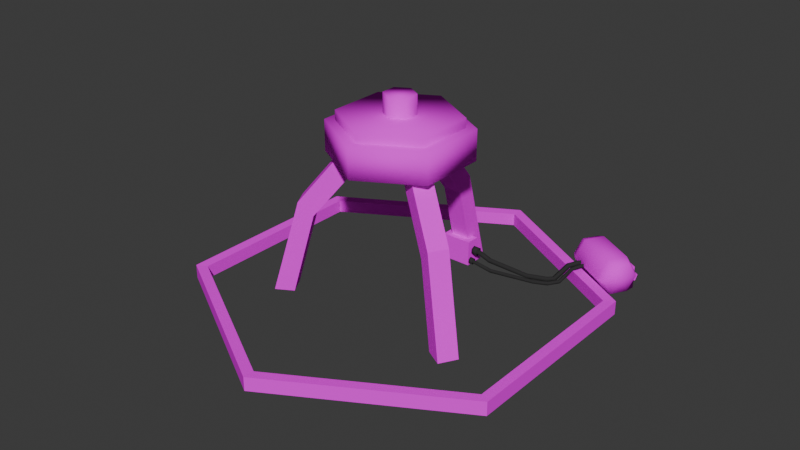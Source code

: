 # Source: DrillLess.blend  (saved by Blender 4.2.66; exported with 4.5.12 LTS)
import bpy
from mathutils import Matrix  # noqa: F401  (used for matrix-valued properties, if any)

bpy.ops.wm.read_factory_settings(use_empty=True)
scene = bpy.context.scene
scene.name = 'Scene'

# ---- collections
col_collection = bpy.data.collections.new('Collection'); scene.collection.children.link(col_collection)

# ---- images (referenced by path relative to the original .blend; pixels are not part of the script)
import os
ASSET_DIR = os.environ.get("B2B_ASSET_DIR", "")  # directory of the original .blend (textures are referenced by path, not embedded)
HERE = os.path.dirname(os.path.abspath(__file__))  # packed textures are extracted next to this script under _unpacked/

def load_image(name, relpath, width, height, colorspace="sRGB"):
    """Load a texture the original file referenced (path relative to the .blend, or extracted next to this script)."""
    p = next((c for c in (os.path.join(HERE, relpath), os.path.join(ASSET_DIR, relpath)) if relpath and os.path.exists(c)), "")
    if p:
        img = bpy.data.images.load(p, check_existing=True)
        img.name = name
    else:  # same state as the original file: an image datablock whose file is absent (Cycles renders it pink)
        img = bpy.data.images.new(name, width, height)
        img.source = "FILE"
        img.filepath = "//" + (relpath or name)
    img.colorspace_settings.name = colorspace
    return img
img_drillholdermat_png = load_image('DrillHolderMat.png', 'Textures/DrillHolderMat.png', 1024, 1024, 'sRGB')
img_ringmat_png = load_image('RingMat.png', 'Textures/RingMat.png', 1024, 1024, 'sRGB')
img_computermat_png = load_image('ComputerMat.png', 'Textures/ComputerMat.png', 1024, 1024, 'sRGB')
img_powerthingmat_png = load_image('PowerThingMat.png', 'Textures/PowerThingMat.png', 1024, 1024, 'sRGB')
img_oiltankmat_png = load_image('OilTankMat.png', 'Textures/OilTankMat.png', 1024, 1024, 'sRGB')
img_drilllegsmat_png = load_image('DrillLegsMat.png', 'Textures/DrillLegsMat.png', 1024, 1024, 'sRGB')
img_computerscreenmat_png = load_image('ComputerScreenMat.png', 'Textures/ComputerScreenMat.png', 1024, 1024, 'sRGB')

# ---- materials (node trees are filled in below, after node groups)
mat_drillholder = bpy.data.materials.new('DrillHolder')
mat_ring = bpy.data.materials.new('Ring')
mat_computer = bpy.data.materials.new('Computer')
mat_black = bpy.data.materials.new('Black')
mat_powerthing = bpy.data.materials.new('PowerThing')
mat_cylinder = bpy.data.materials.new('Cylinder')
mat_drilllegs = bpy.data.materials.new('DrillLegs')
mat_computer_001 = bpy.data.materials.new('Computer.001')

# ---- material node trees
mat_drillholder.use_nodes = True; mat_drillholder.node_tree.nodes.clear()
_N = mat_drillholder.node_tree.nodes; _L = mat_drillholder.node_tree.links
n0 = _N.new('ShaderNodeBsdfPrincipled'); n0.name = 'Principled BSDF'; n0.location = (200, 0)
n0.inputs[2].default_value = 1.0
n0.inputs[13].default_value = 0.0
n1 = _N.new('ShaderNodeOutputMaterial'); n1.name = 'Material Output'; n1.location = (470, 0)
n2 = _N.new('ShaderNodeTexImage'); n2.name = 'Image Texture'; n2.location = (-180, -50)
n2.image = img_drillholdermat_png
n2.interpolation = 'Closest'
_L.new(n0.outputs[0], n1.inputs[0])
_L.new(n2.outputs[0], n0.inputs[0])
n1.is_active_output = True
mat_ring.use_nodes = True; mat_ring.node_tree.nodes.clear()
_N = mat_ring.node_tree.nodes; _L = mat_ring.node_tree.links
n0 = _N.new('ShaderNodeBsdfPrincipled'); n0.name = 'Principled BSDF'; n0.location = (200, 0)
n0.inputs[2].default_value = 1.0
n0.inputs[13].default_value = 0.0
n1 = _N.new('ShaderNodeOutputMaterial'); n1.name = 'Material Output'; n1.location = (470, 0)
n2 = _N.new('ShaderNodeTexImage'); n2.name = 'Image Texture'; n2.location = (-172, -18)
n2.image = img_ringmat_png
n2.interpolation = 'Closest'
_L.new(n0.outputs[0], n1.inputs[0])
_L.new(n2.outputs[0], n0.inputs[0])
n1.is_active_output = True
mat_computer.use_nodes = True; mat_computer.node_tree.nodes.clear()
_N = mat_computer.node_tree.nodes; _L = mat_computer.node_tree.links
n0 = _N.new('ShaderNodeBsdfPrincipled'); n0.name = 'Principled BSDF'; n0.location = (200, 0)
n0.inputs[2].default_value = 1.0
n0.inputs[13].default_value = 0.0
n1 = _N.new('ShaderNodeOutputMaterial'); n1.name = 'Material Output'; n1.location = (470, 0)
n2 = _N.new('ShaderNodeTexImage'); n2.name = 'Image Texture'; n2.location = (-206, 11)
n2.image = img_computermat_png
n2.interpolation = 'Closest'
_L.new(n0.outputs[0], n1.inputs[0])
_L.new(n2.outputs[0], n0.inputs[0])
n1.is_active_output = True
mat_black.use_nodes = True; mat_black.node_tree.nodes.clear()
_N = mat_black.node_tree.nodes; _L = mat_black.node_tree.links
n0 = _N.new('ShaderNodeBsdfPrincipled'); n0.name = 'Principled BSDF'; n0.location = (10, 300)
n0.inputs[0].default_value = (0.03454, 0.03454, 0.03454, 1.0)
n0.inputs[2].default_value = 1.0
n0.inputs[13].default_value = 0.0
n1 = _N.new('ShaderNodeOutputMaterial'); n1.name = 'Material Output'; n1.location = (300, 300)
_L.new(n0.outputs[0], n1.inputs[0])
n1.is_active_output = True
mat_powerthing.use_nodes = True; mat_powerthing.node_tree.nodes.clear()
_N = mat_powerthing.node_tree.nodes; _L = mat_powerthing.node_tree.links
n0 = _N.new('ShaderNodeBsdfPrincipled'); n0.name = 'Principled BSDF'; n0.location = (200, 0)
n0.inputs[2].default_value = 1.0
n0.inputs[13].default_value = 0.0
n1 = _N.new('ShaderNodeOutputMaterial'); n1.name = 'Material Output'; n1.location = (470, 0)
n2 = _N.new('ShaderNodeTexImage'); n2.name = 'Image Texture'; n2.location = (-215, -63)
n2.image = img_powerthingmat_png
n2.interpolation = 'Closest'
_L.new(n0.outputs[0], n1.inputs[0])
_L.new(n2.outputs[0], n0.inputs[0])
n1.is_active_output = True
mat_cylinder.use_nodes = True; mat_cylinder.node_tree.nodes.clear()
_N = mat_cylinder.node_tree.nodes; _L = mat_cylinder.node_tree.links
n0 = _N.new('ShaderNodeBsdfPrincipled'); n0.name = 'Principled BSDF'; n0.location = (200, 0)
n0.inputs[2].default_value = 1.0
n0.inputs[13].default_value = 0.0
n1 = _N.new('ShaderNodeOutputMaterial'); n1.name = 'Material Output'; n1.location = (470, 0)
n2 = _N.new('ShaderNodeTexImage'); n2.name = 'Image Texture'; n2.location = (-204, -54)
n2.image = img_oiltankmat_png
n2.interpolation = 'Closest'
_L.new(n0.outputs[0], n1.inputs[0])
_L.new(n2.outputs[0], n0.inputs[0])
n1.is_active_output = True
mat_drilllegs.use_nodes = True; mat_drilllegs.node_tree.nodes.clear()
_N = mat_drilllegs.node_tree.nodes; _L = mat_drilllegs.node_tree.links
n0 = _N.new('ShaderNodeBsdfPrincipled'); n0.name = 'Principled BSDF'; n0.location = (200, 0)
n0.inputs[2].default_value = 1.0
n0.inputs[13].default_value = 0.0
n1 = _N.new('ShaderNodeOutputMaterial'); n1.name = 'Material Output'; n1.location = (470, 0)
n2 = _N.new('ShaderNodeTexImage'); n2.name = 'Image Texture'; n2.location = (-179, -34)
n2.image = img_drilllegsmat_png
n2.interpolation = 'Closest'
_L.new(n0.outputs[0], n1.inputs[0])
_L.new(n2.outputs[0], n0.inputs[0])
_L.new(n2.outputs[1], n0.inputs[4])
n1.is_active_output = True
mat_computer_001.use_nodes = True; mat_computer_001.node_tree.nodes.clear()
_N = mat_computer_001.node_tree.nodes; _L = mat_computer_001.node_tree.links
n0 = _N.new('ShaderNodeBsdfPrincipled'); n0.name = 'Principled BSDF'; n0.location = (200, 0)
n0.inputs[2].default_value = 1.0
n0.inputs[13].default_value = 0.0
n1 = _N.new('ShaderNodeOutputMaterial'); n1.name = 'Material Output'; n1.location = (470, 0)
n2 = _N.new('ShaderNodeTexImage'); n2.name = 'Image Texture'; n2.location = (-166, 16)
n2.image = img_computerscreenmat_png
n2.interpolation = 'Closest'
_L.new(n0.outputs[0], n1.inputs[0])
_L.new(n2.outputs[0], n0.inputs[0])
n1.is_active_output = True

# ---- world
world_world = bpy.data.worlds.new('World'); scene.world = world_world
world_world.use_nodes = True; world_world.node_tree.nodes.clear()
_N = world_world.node_tree.nodes; _L = world_world.node_tree.links
n0 = _N.new('ShaderNodeOutputWorld'); n0.name = 'World Output'; n0.location = (300, 300)
n1 = _N.new('ShaderNodeBackground'); n1.name = 'Background'; n1.location = (10, 300)
n1.inputs[0].default_value = (0.05088, 0.05088, 0.05088, 1.0)
_L.new(n1.outputs[0], n0.inputs[0])
n0.is_active_output = True
world_world.color = (0.05088, 0.05088, 0.05088)
world_world.sun_shadow_jitter_overblur = 0.0

# ---- meshes
me_cube_003 = bpy.data.meshes.new('Cube.003')
me_cube_003.from_pydata([(-6.047, -4.319, -5.775), (-6.047, -6.605, -3.648), (-6.047, 0.439, -0.6647), (-6.047, -1.846, 1.463), (1.173e-07, 2.818, 1.891), (1.587e-07, 0.5328, 4.019), (6.047, 0.439, -0.6647), (6.047, -1.846, 1.463), (6.047, -4.319, -5.775), (6.047, -6.605, -3.648), (1.173e-07, -6.699, -8.331), (1.587e-07, -8.984, -6.203), (-5.171, -6.178, -3.354), (-5.171, -6.968, -2.619), (-5.171, -2.109, 1.017), (-5.171, -2.899, 1.752), (1.256e-06, -0.07455, 3.202), (1.215e-06, -0.8642, 3.937), (5.171, -2.109, 1.017), (5.171, -2.899, 1.752), (5.171, -6.178, -3.354), (5.171, -6.968, -2.619), (-9.286e-07, -8.213, -5.539), (-9.7e-07, -9.002, -4.804), (-1.366, -5.392, -1.084), (-1.366, -6.923, 0.3417), (-1.366, -4.318, 0.0709), (-1.366, -5.848, 1.496), (6.725e-07, -3.78, 0.6481), (6.824e-07, -5.311, 2.073), (1.366, -4.318, 0.0709), (1.366, -5.848, 1.496), (1.366, -5.392, -1.084), (1.366, -6.923, 0.3417), (5.721e-08, -5.93, -1.661), (6.71e-08, -7.461, -0.2355)], [], [(0, 1, 3, 2), (2, 3, 5, 4), (4, 5, 7, 6), (6, 7, 9, 8), (1, 11, 9, 7), (8, 9, 11, 10), (10, 11, 1, 0), (0, 2, 4, 6), (3, 1, 7, 5), (10, 0, 6, 8), (12, 13, 15, 14), (14, 15, 17, 16), (16, 17, 19, 18), (18, 19, 21, 20), (13, 23, 21, 19), (20, 21, 23, 22), (22, 23, 13, 12), (15, 13, 19, 17), (24, 25, 27, 26), (26, 27, 29, 28), (28, 29, 31, 30), (30, 31, 33, 32), (25, 35, 33, 31), (32, 33, 35, 34), (34, 35, 25, 24), (27, 25, 31, 29)])
me_cube_003.polygons.foreach_set('use_smooth', [True] * 26)
_uv = me_cube_003.uv_layers.new(name='UVMap')
_uv.uv.foreach_set('vector', [0.4846, 0.9977, 0.3738, 0.9977, 0.3738, 0.8738, 0.4846, 0.8738, 0.4846, 0.8738, 0.3738, 0.8738, 0.3738, 0.6262, 0.4846, 0.6262, 0.4846, 0.6262, 0.3738, 0.6262, 0.3738, 0.5023, 0.4846, 0.5023, 0.4892, 0.5023, 0.6, 0.5023, 0.6, 0.6262, 0.4892, 0.6262, 0.2168, 0.4977, 0.002326, 0.3738, 0.002326, 0.1262, 0.2168, 0.002326, 0.4892, 0.6262, 0.6, 0.6262, 0.6, 0.8738, 0.4892, 0.8738, 0.4892, 0.8738, 0.6, 0.8738, 0.6, 0.9977, 0.4892, 0.9977, 0.436, 0.1262, 0.6505, 0.002325, 0.8649, 0.1262, 0.8649, 0.3738, 0.4313, 0.3738, 0.2168, 0.4977, 0.2168, 0.002326, 0.4313, 0.1262, 0.436, 0.3738, 0.436, 0.1262, 0.8649, 0.3738, 0.6505, 0.4977, 0.6429, 0.9259, 0.6046, 0.9259, 0.6046, 0.82, 0.6429, 0.82, 0.6429, 0.82, 0.6046, 0.82, 0.6046, 0.6082, 0.6429, 0.6082, 0.6429, 0.6082, 0.6046, 0.6082, 0.6046, 0.5023, 0.6429, 0.5023, 0.6475, 0.5023, 0.6858, 0.5023, 0.6858, 0.6082, 0.6475, 0.6082, 0.1857, 0.9259, 0.002326, 0.82, 0.002326, 0.6082, 0.1857, 0.5023, 0.6475, 0.6082, 0.6858, 0.6082, 0.6858, 0.82, 0.6475, 0.82, 0.6475, 0.82, 0.6858, 0.82, 0.6858, 0.9259, 0.6475, 0.9259, 0.3692, 0.82, 0.1857, 0.9259, 0.1857, 0.5023, 0.3692, 0.6082, 0.9438, 0.1142, 0.8696, 0.1142, 0.8696, 0.08624, 0.9438, 0.08624, 0.9438, 0.08624, 0.8696, 0.08624, 0.8696, 0.0303, 0.9438, 0.0303, 0.9438, 0.0303, 0.8696, 0.0303, 0.8696, 0.002326, 0.9438, 0.002326, 0.8696, 0.1189, 0.9438, 0.1189, 0.9438, 0.1468, 0.8696, 0.1468, 0.7389, 0.6142, 0.6905, 0.5862, 0.6905, 0.5303, 0.7389, 0.5023, 0.8696, 0.1468, 0.9438, 0.1468, 0.9438, 0.2028, 0.8696, 0.2028, 0.8696, 0.2028, 0.9438, 0.2028, 0.9438, 0.2308, 0.8696, 0.2308, 0.7874, 0.5862, 0.7389, 0.6142, 0.7389, 0.5023, 0.7874, 0.5303])
me_cube_003.materials.append(mat_drillholder)
me_cube_003.use_paint_bone_selection = False
me_cube_003.use_paint_mask = True
me_cube_003.update()
me_cylinder_002 = bpy.data.meshes.new('Cylinder.002')
me_cylinder_002.from_pydata([(9.934e-09, 1.0, -0.1769), (9.934e-09, 1.0, 0.1769), (0.866, 0.5, -0.1769), (0.866, 0.5, 0.1769), (0.866, -0.5, -0.1769), (0.866, -0.5, 0.1769), (9.934e-09, -1.0, -0.1769), (9.934e-09, -1.0, 0.1769), (-0.866, -0.5, -0.1769), (-0.866, -0.5, 0.1769), (-0.866, 0.5, -0.1769), (-0.866, 0.5, 0.1769), (9.477e-09, 1.061, -0.1877), (0.9188, 0.5305, -0.1877), (0.9188, 0.5305, 0.1877), (9.477e-09, 1.061, 0.1877), (0.9188, -0.5305, -0.1877), (0.9188, -0.5305, 0.1877), (9.477e-09, -1.061, -0.1877), (9.477e-09, -1.061, 0.1877), (-0.9188, -0.5305, -0.1877), (-0.9188, -0.5305, 0.1877), (-0.9188, 0.5305, -0.1877), (-0.9188, 0.5305, 0.1877)], [], [(0, 2, 3, 1), (2, 4, 5, 3), (4, 6, 7, 5), (6, 8, 9, 7), (8, 10, 11, 9), (10, 0, 1, 11), (12, 15, 14, 13), (13, 14, 17, 16), (16, 17, 19, 18), (18, 19, 21, 20), (20, 21, 23, 22), (22, 23, 15, 12), (7, 9, 21, 19), (1, 3, 14, 15), (5, 7, 19, 17), (3, 5, 17, 14), (0, 10, 22, 12), (10, 8, 20, 22), (8, 6, 18, 20), (11, 1, 15, 23), (2, 0, 12, 13), (6, 4, 16, 18), (9, 11, 23, 21), (4, 2, 13, 16)])
_uv = me_cylinder_002.uv_layers.new(name='UVMap')
_uv.uv.foreach_set('vector', [0.09059, 0.932, 0.09059, 0.05187, 0.402, 0.05187, 0.402, 0.932, 0.09059, 0.932, 0.09059, 0.05187, 0.402, 0.05187, 0.402, 0.932, 0.09059, 0.932, 0.09059, 0.05187, 0.402, 0.05187, 0.402, 0.932, 0.09059, 0.932, 0.09059, 0.05187, 0.402, 0.05187, 0.402, 0.932, 0.09059, 0.932, 0.09059, 0.05187, 0.402, 0.05187, 0.402, 0.932, 0.09059, 0.932, 0.09059, 0.05187, 0.402, 0.05187, 0.402, 0.932, 0.7798, 0.9588, 0.4494, 0.9588, 0.4494, 0.02505, 0.7798, 0.02505, 0.7798, 0.9588, 0.4494, 0.9588, 0.4494, 0.02505, 0.7798, 0.02505, 0.7798, 0.9588, 0.4494, 0.9588, 0.4494, 0.02505, 0.7798, 0.02505, 0.7798, 0.9588, 0.4494, 0.9588, 0.4494, 0.02505, 0.7798, 0.02505, 0.7798, 0.9588, 0.4494, 0.9588, 0.4494, 0.02505, 0.7798, 0.02505, 0.7798, 0.9588, 0.4494, 0.9588, 0.4494, 0.02505, 0.7798, 0.02505, 0.402, 0.932, 0.402, 0.05187, 0.4494, 0.02505, 0.4494, 0.9588, 0.402, 0.932, 0.402, 0.05187, 0.4494, 0.02505, 0.4494, 0.9588, 0.402, 0.932, 0.402, 0.05187, 0.4494, 0.02505, 0.4494, 0.9588, 0.402, 0.932, 0.402, 0.05187, 0.4494, 0.02505, 0.4494, 0.9588, 0.8272, 0.05187, 0.8272, 0.932, 0.7798, 0.9588, 0.7798, 0.02505, 0.8272, 0.05187, 0.8272, 0.932, 0.7798, 0.9588, 0.7798, 0.02505, 0.8272, 0.05187, 0.8272, 0.932, 0.7798, 0.9588, 0.7798, 0.02505, 0.402, 0.932, 0.402, 0.05187, 0.4494, 0.02505, 0.4494, 0.9588, 0.8272, 0.05187, 0.8272, 0.932, 0.7798, 0.9588, 0.7798, 0.02505, 0.8272, 0.05187, 0.8272, 0.932, 0.7798, 0.9588, 0.7798, 0.02505, 0.402, 0.932, 0.402, 0.05187, 0.4494, 0.02505, 0.4494, 0.9588, 0.8272, 0.05187, 0.8272, 0.932, 0.7798, 0.9588, 0.7798, 0.02505])
me_cylinder_002.materials.append(mat_ring)
me_cylinder_002.update()
me_cube_005 = bpy.data.meshes.new('Cube.005')
me_cube_005.from_pydata([(-1.0, -1.0, -1.0), (-1.0, -1.0, -0.1728), (-1.0, 0.2783, -1.0), (-1.0, 0.5546, -0.1728), (1.0, -1.0, -1.0), (1.0, -1.0, -0.1728), (1.0, 0.2783, -1.0), (1.0, 0.5546, -0.1728), (-1.0, 0.0, -1.0), (-0.8003, -0.109, 0.0269), (1.0, 0.0, -1.0), (0.8003, -0.109, 0.0269), (0.8003, -0.109, 0.8961), (1.0, -1.0, 1.096), (-1.0, -1.0, 1.096), (-0.8003, -0.109, 0.8961), (-1.0, 0.0, -0.1728), (1.0, 0.0, -0.1728), (-1.0, 0.0, 1.096), (1.0, 0.0, 1.096)], [], [(8, 16, 3, 2), (2, 3, 7, 6), (10, 17, 5, 4), (4, 5, 1, 0), (8, 10, 4, 0), (7, 3, 16, 17), (2, 6, 10, 8), (6, 7, 17, 10), (0, 1, 16, 8), (19, 18, 14, 13), (5, 17, 19, 13), (16, 1, 14, 18), (1, 5, 13, 14), (9, 11, 17, 16), (12, 15, 18, 19), (15, 9, 16, 18), (11, 12, 19, 17)])
_uv = me_cube_005.uv_layers.new(name='UVMap')
_uv.uv.foreach_set('vector', [0.5523, 0.3633, 0.5523, 0.228, 0.643, 0.228, 0.5978, 0.3633, 0.9394, 0.7315, 0.7973, 0.7315, 0.7973, 0.4044, 0.9394, 0.4044, 0.1113, 0.7472, 0.1113, 0.6119, 0.2748, 0.6119, 0.2748, 0.7472, 0.02055, 0.3633, 0.02055, 0.228, 0.3476, 0.228, 0.3476, 0.3633, 0.4794, 0.4044, 0.4794, 0.7315, 0.3159, 0.7315, 0.3159, 0.4044, 0.9794, 0.02055, 0.9794, 0.3476, 0.8887, 0.3476, 0.8887, 0.02055, 0.525, 0.4044, 0.525, 0.7315, 0.4794, 0.7315, 0.4794, 0.4044, 0.06575, 0.7472, 0.02055, 0.6119, 0.1113, 0.6119, 0.1113, 0.7472, 0.3887, 0.3633, 0.3887, 0.228, 0.5523, 0.228, 0.5523, 0.3633, 0.8476, 0.02055, 0.8476, 0.3476, 0.6841, 0.3476, 0.6841, 0.02055, 0.2748, 0.6119, 0.1113, 0.6119, 0.1113, 0.4044, 0.2748, 0.4044, 0.5523, 0.228, 0.3887, 0.228, 0.3887, 0.02055, 0.5523, 0.02055, 0.3476, 0.228, 0.02055, 0.228, 0.02055, 0.02055, 0.3476, 0.02055, 0.7334, 0.6988, 0.7334, 0.4371, 0.7562, 0.4044, 0.7562, 0.7315, 0.6031, 0.4371, 0.6031, 0.6988, 0.5661, 0.7315, 0.5661, 0.4044, 0.6031, 0.6988, 0.7334, 0.6988, 0.7562, 0.7315, 0.5661, 0.7315, 0.7334, 0.4371, 0.6031, 0.4371, 0.5661, 0.4044, 0.7562, 0.4044])
me_cube_005.materials.append(mat_computer)
me_cube_005.update()
me_cylinder_005 = bpy.data.meshes.new('Cylinder.005')
me_cylinder_005.from_pydata([(0.0, 1.0, -1.0), (0.0, 1.0, 1.0), (0.866, 0.5, -1.0), (0.866, 0.5, 1.0), (0.866, -0.5, -1.0), (0.866, -0.5, 1.0), (0.0, -1.0, -1.0), (0.0, -1.0, 1.0), (-0.866, -0.5, -1.0), (-0.866, -0.5, 1.0), (-0.866, 0.5, -1.0), (-0.866, 0.5, 1.0), (-0.2337, 1.973, -4.966), (0.5784, 1.47, -5.262), (0.4795, 0.5962, -5.739), (-0.4315, 0.2255, -5.92), (-1.244, 0.7283, -5.623), (-1.145, 1.602, -5.147), (-1.3, 8.393, -10.77), (-0.4884, 7.826, -10.91), (-0.5877, 6.854, -11.12), (-1.499, 6.45, -11.2), (-2.311, 7.018, -11.07), (-2.212, 7.989, -10.85), (-1.374, 8.393, -16.89), (-0.5585, 7.814, -16.88), (-0.6516, 6.82, -16.83), (-1.56, 6.404, -16.79), (-2.376, 6.983, -16.8), (-2.282, 7.978, -16.85), (-5.038, 8.415, -22.6), (-4.332, 7.836, -23.01), (-4.387, 6.842, -22.92), (-5.148, 6.426, -22.42), (-5.854, 7.005, -22.02), (-5.799, 7.999, -22.11), (-21.25, 8.384, -37.91), (-20.83, 7.805, -38.61), (-20.83, 6.81, -38.5), (-21.26, 6.395, -37.7), (-21.68, 6.974, -37.0), (-21.67, 7.968, -37.11), (-30.78, 7.278, -43.01), (-30.36, 6.699, -43.71), (-30.36, 5.704, -43.6), (-30.79, 5.289, -42.8), (-31.21, 5.868, -42.1), (-31.21, 6.862, -42.21), (-30.78, 8.021, -43.09), (-30.04, 7.01, -44.31), (-30.05, 5.271, -44.12), (-30.79, 4.545, -42.72), (-31.53, 5.557, -41.5), (-31.52, 7.295, -41.68), (-32.58, 7.924, -44.09), (-31.84, 6.912, -45.31), (-31.85, 5.174, -45.13), (-32.59, 4.448, -43.72), (-33.33, 5.459, -42.5), (-33.32, 7.198, -42.69)], [], [(0, 1, 3, 2), (2, 3, 5, 4), (4, 5, 7, 6), (6, 7, 9, 8), (8, 9, 11, 10), (10, 11, 1, 0), (8, 10, 17, 16), (2, 4, 14, 13), (17, 12, 18, 23), (12, 13, 19, 18), (0, 2, 13, 12), (4, 6, 15, 14), (10, 0, 12, 17), (6, 8, 16, 15), (20, 21, 27, 26), (22, 23, 29, 28), (15, 16, 22, 21), (13, 14, 20, 19), (16, 17, 23, 22), (14, 15, 21, 20), (27, 28, 34, 33), (29, 24, 30, 35), (18, 19, 25, 24), (23, 18, 24, 29), (21, 22, 28, 27), (19, 20, 26, 25), (32, 33, 39, 38), (34, 35, 41, 40), (25, 26, 32, 31), (28, 29, 35, 34), (26, 27, 33, 32), (24, 25, 31, 30), (39, 40, 46, 45), (41, 36, 42, 47), (30, 31, 37, 36), (35, 30, 36, 41), (33, 34, 40, 39), (31, 32, 38, 37), (44, 45, 51, 50), (46, 47, 53, 52), (37, 38, 44, 43), (40, 41, 47, 46), (38, 39, 45, 44), (36, 37, 43, 42), (51, 52, 58, 57), (53, 48, 54, 59), (42, 43, 49, 48), (47, 42, 48, 53), (45, 46, 52, 51), (43, 44, 50, 49), (54, 55, 56, 57), (59, 54, 57, 58), (49, 50, 56, 55), (52, 53, 59, 58), (50, 51, 57, 56), (48, 49, 55, 54)])
me_cylinder_005.polygons.foreach_set('use_smooth', [True] * 56)
_uv = me_cylinder_005.uv_layers.new(name='UVMap')
_uv.uv.foreach_set('vector', [1.0, 0.5, 1.0, 1.0, 0.8333, 1.0, 0.8333, 0.5, 0.8333, 0.5, 0.8333, 1.0, 0.6667, 1.0, 0.6667, 0.5, 0.6667, 0.5, 0.6667, 1.0, 0.5, 1.0, 0.5, 0.5, 0.5, 0.5, 0.5, 1.0, 0.3333, 1.0, 0.3333, 0.5, 0.3333, 0.5, 0.3333, 1.0, 0.1667, 1.0, 0.1667, 0.5, 0.1667, 0.5, 0.1667, 1.0, -8.941e-08, 1.0, -8.941e-08, 0.5, 0.3333, 0.5, 0.1667, 0.5, 0.1667, 0.5, 0.3333, 0.5, 0.8333, 0.5, 0.6667, 0.5, 0.6667, 0.5, 0.8333, 0.5, 0.1667, 0.5, -8.941e-08, 0.5, -8.941e-08, 0.5, 0.1667, 0.5, 1.0, 0.5, 0.8333, 0.5, 0.8333, 0.5, 1.0, 0.5, 1.0, 0.5, 0.8333, 0.5, 0.8333, 0.5, 1.0, 0.5, 0.6667, 0.5, 0.5, 0.5, 0.5, 0.5, 0.6667, 0.5, 0.1667, 0.5, -8.941e-08, 0.5, -8.941e-08, 0.5, 0.1667, 0.5, 0.5, 0.5, 0.3333, 0.5, 0.3333, 0.5, 0.5, 0.5, 0.6667, 0.5, 0.5, 0.5, 0.5, 0.5, 0.6667, 0.5, 0.3333, 0.5, 0.1667, 0.5, 0.1667, 0.5, 0.3333, 0.5, 0.5, 0.5, 0.3333, 0.5, 0.3333, 0.5, 0.5, 0.5, 0.8333, 0.5, 0.6667, 0.5, 0.6667, 0.5, 0.8333, 0.5, 0.3333, 0.5, 0.1667, 0.5, 0.1667, 0.5, 0.3333, 0.5, 0.6667, 0.5, 0.5, 0.5, 0.5, 0.5, 0.6667, 0.5, 0.5, 0.5, 0.3333, 0.5, 0.3333, 0.5, 0.5, 0.5, 0.1667, 0.5, -8.941e-08, 0.5, -8.941e-08, 0.5, 0.1667, 0.5, 1.0, 0.5, 0.8333, 0.5, 0.8333, 0.5, 1.0, 0.5, 0.1667, 0.5, -8.941e-08, 0.5, -8.941e-08, 0.5, 0.1667, 0.5, 0.5, 0.5, 0.3333, 0.5, 0.3333, 0.5, 0.5, 0.5, 0.8333, 0.5, 0.6667, 0.5, 0.6667, 0.5, 0.8333, 0.5, 0.6667, 0.5, 0.5, 0.5, 0.5, 0.5, 0.6667, 0.5, 0.3333, 0.5, 0.1667, 0.5, 0.1667, 0.5, 0.3333, 0.5, 0.8333, 0.5, 0.6667, 0.5, 0.6667, 0.5, 0.8333, 0.5, 0.3333, 0.5, 0.1667, 0.5, 0.1667, 0.5, 0.3333, 0.5, 0.6667, 0.5, 0.5, 0.5, 0.5, 0.5, 0.6667, 0.5, 1.0, 0.5, 0.8333, 0.5, 0.8333, 0.5, 1.0, 0.5, 0.5, 0.5, 0.3333, 0.5, 0.3333, 0.5, 0.5, 0.5, 0.1667, 0.5, -8.941e-08, 0.5, -8.941e-08, 0.5, 0.1667, 0.5, 1.0, 0.5, 0.8333, 0.5, 0.8333, 0.5, 1.0, 0.5, 0.1667, 0.5, -8.941e-08, 0.5, -8.941e-08, 0.5, 0.1667, 0.5, 0.5, 0.5, 0.3333, 0.5, 0.3333, 0.5, 0.5, 0.5, 0.8333, 0.5, 0.6667, 0.5, 0.6667, 0.5, 0.8333, 0.5, 0.6667, 0.5, 0.5, 0.5, 0.5, 0.5, 0.6667, 0.5, 0.3333, 0.5, 0.1667, 0.5, 0.1667, 0.5, 0.3333, 0.5, 0.8333, 0.5, 0.6667, 0.5, 0.6667, 0.5, 0.8333, 0.5, 0.3333, 0.5, 0.1667, 0.5, 0.1667, 0.5, 0.3333, 0.5, 0.6667, 0.5, 0.5, 0.5, 0.5, 0.5, 0.6667, 0.5, 1.0, 0.5, 0.8333, 0.5, 0.8333, 0.5, 1.0, 0.5, 0.5, 0.5, 0.3333, 0.5, 0.3333, 0.5, 0.5, 0.5, 0.1667, 0.5, -8.941e-08, 0.5, -8.941e-08, 0.5, 0.1667, 0.5, 1.0, 0.5, 0.8333, 0.5, 0.8333, 0.5, 1.0, 0.5, 0.1667, 0.5, -8.941e-08, 0.5, -8.941e-08, 0.5, 0.1667, 0.5, 0.5, 0.5, 0.3333, 0.5, 0.3333, 0.5, 0.5, 0.5, 0.8333, 0.5, 0.6667, 0.5, 0.6667, 0.5, 0.8333, 0.5, 0.75, 0.49, 0.9578, 0.37, 0.9578, 0.13, 0.75, 0.01, 0.5422, 0.37, 0.75, 0.49, 0.75, 0.01, 0.5422, 0.13, 0.8333, 0.5, 0.6667, 0.5, 0.6667, 0.5, 0.8333, 0.5, 0.3333, 0.5, 0.1667, 0.5, 0.1667, 0.5, 0.3333, 0.5, 0.6667, 0.5, 0.5, 0.5, 0.5, 0.5, 0.6667, 0.5, 1.0, 0.5, 0.8333, 0.5, 0.8333, 0.5, 1.0, 0.5])
me_cylinder_005.materials.append(mat_black)
me_cylinder_005.update()
me_cylinder_006 = bpy.data.meshes.new('Cylinder.006')
me_cylinder_006.from_pydata([(0.0, 1.0, -1.0), (0.0, 1.0, 1.0), (0.866, 0.5, -1.0), (0.866, 0.5, 1.0), (0.866, -0.5, -1.0), (0.866, -0.5, 1.0), (0.0, -1.0, -1.0), (0.0, -1.0, 1.0), (-0.866, -0.5, -1.0), (-0.866, -0.5, 1.0), (-0.866, 0.5, -1.0), (-0.866, 0.5, 1.0), (-0.5684, 1.531, -3.668), (0.3239, 1.113, -3.839), (0.3793, 0.1973, -4.237), (-0.4577, -0.3003, -4.465), (-1.35, 0.1176, -4.295), (-1.405, 1.033, -3.896), (-1.106, 6.424, -8.74), (-0.2137, 6.007, -8.911), (-0.1584, 5.091, -9.31), (-0.9953, 4.594, -9.538), (-1.888, 5.012, -9.367), (-1.943, 5.927, -8.968), (-1.478, 6.409, -12.03), (-0.6891, 5.853, -12.29), (-0.7564, 4.855, -12.28), (-1.612, 4.413, -12.01), (-2.401, 4.97, -11.75), (-2.333, 5.967, -11.76), (-5.811, 6.438, -17.62), (-5.295, 5.881, -18.28), (-5.347, 4.884, -18.23), (-5.915, 4.442, -17.54), (-6.431, 4.999, -16.89), (-6.378, 5.996, -16.93), (-17.21, 4.237, -27.63), (-16.8, 3.68, -28.35), (-16.84, 2.683, -28.3), (-17.3, 2.241, -27.53), (-17.72, 2.798, -26.81), (-17.68, 3.795, -26.86), (-21.71, 2.289, -30.53), (-21.3, 1.732, -31.25), (-21.34, 0.7346, -31.2), (-21.8, 0.2932, -30.43), (-22.22, 0.8495, -29.71), (-22.17, 1.847, -29.76), (-21.68, 3.014, -30.57), (-20.96, 2.053, -31.81), (-21.04, 0.3299, -31.72), (-21.84, -0.4325, -30.4), (-22.56, 0.5284, -29.15), (-22.48, 2.252, -29.24), (-23.59, 3.045, -31.7), (-22.87, 2.084, -32.94), (-22.95, 0.3603, -32.86), (-23.75, -0.4022, -31.53), (-24.47, 0.5587, -30.29), (-24.39, 2.282, -30.37)], [], [(0, 1, 3, 2), (2, 3, 5, 4), (4, 5, 7, 6), (6, 7, 9, 8), (8, 9, 11, 10), (10, 11, 1, 0), (2, 4, 14, 13), (6, 8, 16, 15), (14, 15, 21, 20), (16, 17, 23, 22), (8, 10, 17, 16), (0, 2, 13, 12), (4, 6, 15, 14), (10, 0, 12, 17), (19, 20, 26, 25), (21, 22, 28, 27), (12, 13, 19, 18), (17, 12, 18, 23), (15, 16, 22, 21), (13, 14, 20, 19), (24, 25, 31, 30), (26, 27, 33, 32), (22, 23, 29, 28), (20, 21, 27, 26), (18, 19, 25, 24), (23, 18, 24, 29), (34, 35, 41, 40), (31, 32, 38, 37), (29, 24, 30, 35), (27, 28, 34, 33), (25, 26, 32, 31), (28, 29, 35, 34), (41, 36, 42, 47), (36, 37, 43, 42), (32, 33, 39, 38), (30, 31, 37, 36), (35, 30, 36, 41), (33, 34, 40, 39), (44, 45, 51, 50), (46, 47, 53, 52), (39, 40, 46, 45), (37, 38, 44, 43), (40, 41, 47, 46), (38, 39, 45, 44), (51, 52, 58, 57), (53, 48, 54, 59), (42, 43, 49, 48), (47, 42, 48, 53), (45, 46, 52, 51), (43, 44, 50, 49), (54, 55, 56, 57), (59, 54, 57, 58), (49, 50, 56, 55), (52, 53, 59, 58), (50, 51, 57, 56), (48, 49, 55, 54)])
me_cylinder_006.polygons.foreach_set('use_smooth', [True] * 56)
_uv = me_cylinder_006.uv_layers.new(name='UVMap')
_uv.uv.foreach_set('vector', [1.0, 0.5, 1.0, 1.0, 0.8333, 1.0, 0.8333, 0.5, 0.8333, 0.5, 0.8333, 1.0, 0.6667, 1.0, 0.6667, 0.5, 0.6667, 0.5, 0.6667, 1.0, 0.5, 1.0, 0.5, 0.5, 0.5, 0.5, 0.5, 1.0, 0.3333, 1.0, 0.3333, 0.5, 0.3333, 0.5, 0.3333, 1.0, 0.1667, 1.0, 0.1667, 0.5, 0.1667, 0.5, 0.1667, 1.0, -8.941e-08, 1.0, -8.941e-08, 0.5, 0.8333, 0.5, 0.6667, 0.5, 0.6667, 0.5, 0.8333, 0.5, 0.5, 0.5, 0.3333, 0.5, 0.3333, 0.5, 0.5, 0.5, 0.6667, 0.5, 0.5, 0.5, 0.5, 0.5, 0.6667, 0.5, 0.3333, 0.5, 0.1667, 0.5, 0.1667, 0.5, 0.3333, 0.5, 0.3333, 0.5, 0.1667, 0.5, 0.1667, 0.5, 0.3333, 0.5, 1.0, 0.5, 0.8333, 0.5, 0.8333, 0.5, 1.0, 0.5, 0.6667, 0.5, 0.5, 0.5, 0.5, 0.5, 0.6667, 0.5, 0.1667, 0.5, -8.941e-08, 0.5, -8.941e-08, 0.5, 0.1667, 0.5, 0.8333, 0.5, 0.6667, 0.5, 0.6667, 0.5, 0.8333, 0.5, 0.5, 0.5, 0.3333, 0.5, 0.3333, 0.5, 0.5, 0.5, 1.0, 0.5, 0.8333, 0.5, 0.8333, 0.5, 1.0, 0.5, 0.1667, 0.5, -8.941e-08, 0.5, -8.941e-08, 0.5, 0.1667, 0.5, 0.5, 0.5, 0.3333, 0.5, 0.3333, 0.5, 0.5, 0.5, 0.8333, 0.5, 0.6667, 0.5, 0.6667, 0.5, 0.8333, 0.5, 1.0, 0.5, 0.8333, 0.5, 0.8333, 0.5, 1.0, 0.5, 0.6667, 0.5, 0.5, 0.5, 0.5, 0.5, 0.6667, 0.5, 0.3333, 0.5, 0.1667, 0.5, 0.1667, 0.5, 0.3333, 0.5, 0.6667, 0.5, 0.5, 0.5, 0.5, 0.5, 0.6667, 0.5, 1.0, 0.5, 0.8333, 0.5, 0.8333, 0.5, 1.0, 0.5, 0.1667, 0.5, -8.941e-08, 0.5, -8.941e-08, 0.5, 0.1667, 0.5, 0.3333, 0.5, 0.1667, 0.5, 0.1667, 0.5, 0.3333, 0.5, 0.8333, 0.5, 0.6667, 0.5, 0.6667, 0.5, 0.8333, 0.5, 0.1667, 0.5, -8.941e-08, 0.5, -8.941e-08, 0.5, 0.1667, 0.5, 0.5, 0.5, 0.3333, 0.5, 0.3333, 0.5, 0.5, 0.5, 0.8333, 0.5, 0.6667, 0.5, 0.6667, 0.5, 0.8333, 0.5, 0.3333, 0.5, 0.1667, 0.5, 0.1667, 0.5, 0.3333, 0.5, 0.1667, 0.5, -8.941e-08, 0.5, -8.941e-08, 0.5, 0.1667, 0.5, 1.0, 0.5, 0.8333, 0.5, 0.8333, 0.5, 1.0, 0.5, 0.6667, 0.5, 0.5, 0.5, 0.5, 0.5, 0.6667, 0.5, 1.0, 0.5, 0.8333, 0.5, 0.8333, 0.5, 1.0, 0.5, 0.1667, 0.5, -8.941e-08, 0.5, -8.941e-08, 0.5, 0.1667, 0.5, 0.5, 0.5, 0.3333, 0.5, 0.3333, 0.5, 0.5, 0.5, 0.6667, 0.5, 0.5, 0.5, 0.5, 0.5, 0.6667, 0.5, 0.3333, 0.5, 0.1667, 0.5, 0.1667, 0.5, 0.3333, 0.5, 0.5, 0.5, 0.3333, 0.5, 0.3333, 0.5, 0.5, 0.5, 0.8333, 0.5, 0.6667, 0.5, 0.6667, 0.5, 0.8333, 0.5, 0.3333, 0.5, 0.1667, 0.5, 0.1667, 0.5, 0.3333, 0.5, 0.6667, 0.5, 0.5, 0.5, 0.5, 0.5, 0.6667, 0.5, 0.5, 0.5, 0.3333, 0.5, 0.3333, 0.5, 0.5, 0.5, 0.1667, 0.5, -8.941e-08, 0.5, -8.941e-08, 0.5, 0.1667, 0.5, 1.0, 0.5, 0.8333, 0.5, 0.8333, 0.5, 1.0, 0.5, 0.1667, 0.5, -8.941e-08, 0.5, -8.941e-08, 0.5, 0.1667, 0.5, 0.5, 0.5, 0.3333, 0.5, 0.3333, 0.5, 0.5, 0.5, 0.8333, 0.5, 0.6667, 0.5, 0.6667, 0.5, 0.8333, 0.5, 0.75, 0.49, 0.9578, 0.37, 0.9578, 0.13, 0.75, 0.01, 0.5422, 0.37, 0.75, 0.49, 0.75, 0.01, 0.5422, 0.13, 0.8333, 0.5, 0.6667, 0.5, 0.6667, 0.5, 0.8333, 0.5, 0.3333, 0.5, 0.1667, 0.5, 0.1667, 0.5, 0.3333, 0.5, 0.6667, 0.5, 0.5, 0.5, 0.5, 0.5, 0.6667, 0.5, 1.0, 0.5, 0.8333, 0.5, 0.8333, 0.5, 1.0, 0.5])
me_cylinder_006.materials.append(mat_black)
me_cylinder_006.update()
me_cube_007 = bpy.data.meshes.new('Cube.007')
me_cube_007.from_pydata([(-1.0, -1.0, -1.0), (-1.0, -1.0, 1.0), (-1.0, 2.011, -1.0), (-1.0, 1.0, 1.0), (1.0, -1.0, -1.0), (1.0, -1.0, 1.0), (1.0, 2.011, -1.0), (1.0, 1.0, 1.0)], [], [(0, 1, 3, 2), (2, 3, 7, 6), (6, 7, 5, 4), (4, 5, 1, 0), (2, 6, 4, 0), (7, 3, 1, 5)])
_uv = me_cube_007.uv_layers.new(name='UVMap')
_uv.uv.foreach_set('vector', [0.7812, 0.602, 0.9491, 0.602, 0.9491, 0.3636, 0.7812, 0.3636, 0.05577, 0.4881, 0.05577, 0.1452, 0.3248, 0.1452, 0.3248, 0.4881, 0.7812, 0.3636, 0.9491, 0.3636, 0.9491, 0.602, 0.7812, 0.602, 0.6784, 0.1545, 0.6784, 0.4973, 0.4093, 0.4973, 0.4093, 0.1545, 0.05577, 0.4881, 0.3248, 0.4881, 0.3248, 0.8932, 0.05577, 0.8932, 0.6784, 0.9024, 0.4093, 0.9024, 0.4093, 0.4973, 0.6784, 0.4973])
me_cube_007.materials.append(mat_powerthing)
me_cube_007.update()
me_cylinder_007 = bpy.data.meshes.new('Cylinder.007')
me_cylinder_007.from_pydata([(0.0, 1.0, -1.0), (0.0, 1.0, 1.0), (0.866, 0.5, -1.0), (0.866, 0.5, 1.0), (0.866, -0.5, -1.0), (0.866, -0.5, 1.0), (0.0, -1.0, -1.0), (0.0, -1.0, 1.0), (-0.866, -0.5, -1.0), (-0.866, -0.5, 1.0), (-0.866, 0.5, -1.0), (-0.866, 0.5, 1.0), (0.0, 0.0, 1.132), (0.0, 0.0, -1.132), (0.0, 1.193, -0.7274), (0.0, 1.193, 0.7274), (1.033, 1.178, 0.7274), (1.033, 1.178, -0.7274), (1.033, -0.5964, 0.7274), (1.033, -0.5964, -0.7274), (0.0, -1.193, 0.7274), (0.0, -1.193, -0.7274), (-1.033, -0.5964, 0.7274), (-1.033, -0.5964, -0.7274), (-1.033, 0.5964, 0.7274), (-1.033, 0.5964, -0.7274)], [], [(15, 1, 3, 16), (16, 3, 5, 18), (18, 5, 7, 20), (20, 7, 9, 22), (12, 9, 7), (22, 9, 11, 24), (24, 11, 1, 15), (4, 6, 13), (3, 1, 12), (8, 13, 6), (11, 9, 12), (5, 3, 12), (1, 11, 12), (7, 5, 12), (10, 0, 13), (0, 2, 13), (8, 10, 13), (2, 4, 13), (10, 25, 14, 0), (25, 24, 15, 14), (8, 23, 25, 10), (23, 22, 24, 25), (6, 21, 23, 8), (21, 20, 22, 23), (4, 19, 21, 6), (19, 18, 20, 21), (2, 17, 19, 4), (17, 16, 18, 19), (0, 14, 17, 2), (14, 15, 16, 17)])
me_cylinder_007.polygons.foreach_set('use_smooth', [True] * 30)
_uv = me_cylinder_007.uv_layers.new(name='UVMap')
_uv.uv.foreach_set('vector', [1.0, 0.8333, 1.0, 1.0, 0.8333, 1.0, 0.8333, 0.8333, 0.8333, 0.8333, 0.8333, 1.0, 0.6667, 1.0, 0.6667, 0.8333, 0.6667, 0.8333, 0.6667, 1.0, 0.5, 1.0, 0.5, 0.8333, 0.5, 0.8333, 0.5, 1.0, 0.3333, 1.0, 0.3333, 0.8333, 0.25, 0.25, 0.04215, 0.13, 0.25, 0.01, 0.3333, 0.8333, 0.3333, 1.0, 0.1667, 1.0, 0.1667, 0.8333, 0.1667, 0.8333, 0.1667, 1.0, -8.941e-08, 1.0, -8.941e-08, 0.8333, 0.9578, 0.13, 0.75, 0.01, 0.75, 0.25, 0.4578, 0.37, 0.25, 0.49, 0.25, 0.25, 0.5422, 0.13, 0.75, 0.25, 0.75, 0.01, 0.04215, 0.37, 0.04215, 0.13, 0.25, 0.25, 0.4578, 0.13, 0.4578, 0.37, 0.25, 0.25, 0.25, 0.49, 0.04215, 0.37, 0.25, 0.25, 0.25, 0.01, 0.4578, 0.13, 0.25, 0.25, 0.5422, 0.37, 0.75, 0.49, 0.75, 0.25, 0.75, 0.49, 0.9578, 0.37, 0.75, 0.25, 0.5422, 0.13, 0.5422, 0.37, 0.75, 0.25, 0.9578, 0.37, 0.9578, 0.13, 0.75, 0.25, 0.1667, 0.5, 0.1667, 0.6667, -8.941e-08, 0.6667, -8.941e-08, 0.5, 0.1667, 0.6667, 0.1667, 0.8333, -8.941e-08, 0.8333, -8.941e-08, 0.6667, 0.3333, 0.5, 0.3333, 0.6667, 0.1667, 0.6667, 0.1667, 0.5, 0.3333, 0.6667, 0.3333, 0.8333, 0.1667, 0.8333, 0.1667, 0.6667, 0.5, 0.5, 0.5, 0.6667, 0.3333, 0.6667, 0.3333, 0.5, 0.5, 0.6667, 0.5, 0.8333, 0.3333, 0.8333, 0.3333, 0.6667, 0.6667, 0.5, 0.6667, 0.6667, 0.5, 0.6667, 0.5, 0.5, 0.6667, 0.6667, 0.6667, 0.8333, 0.5, 0.8333, 0.5, 0.6667, 0.8333, 0.5, 0.8333, 0.6667, 0.6667, 0.6667, 0.6667, 0.5, 0.8333, 0.6667, 0.8333, 0.8333, 0.6667, 0.8333, 0.6667, 0.6667, 1.0, 0.5, 1.0, 0.6667, 0.8333, 0.6667, 0.8333, 0.5, 1.0, 0.6667, 1.0, 0.8333, 0.8333, 0.8333, 0.8333, 0.6667])
me_cylinder_007.materials.append(mat_cylinder)
me_cylinder_007.update()
me_cube_004 = bpy.data.meshes.new('Cube.004')
me_cube_004.from_pydata([(-1.0, -0.5999, 13.59), (1.0, 6.961, 7.529), (1.0, 8.325, 8.991), (-1.0, 6.961, 7.529), (-1.0, 8.325, 8.991), (1.0, -0.5999, 13.59), (1.0, -0.5999, 11.59), (1.0, -9.827, 14.24), (1.0, -9.827, 12.24), (-1.0, -0.5999, 11.59), (-1.0, -9.827, 14.24), (-1.0, -9.827, 12.24), (-0.2228, -0.5999, 12.82), (0.2228, 6.608, 8.604), (0.2228, 6.912, 8.93), (-0.2228, 6.608, 8.604), (-0.2228, 6.912, 8.93), (0.2228, -0.5999, 12.82), (0.2228, -0.5999, 12.37), (0.2228, -8.052, 13.28), (0.2228, -8.052, 12.83), (-0.2228, -0.5999, 12.37), (-0.2228, -8.052, 13.28), (-0.2228, -8.052, 12.83), (8.763, -9.762, 3.754), (8.38, -4.11, -4.362), (10.11, -4.79, -5.095), (9.38, -2.93, -3.094), (11.11, -3.609, -3.827), (7.763, -10.94, 2.486), (6.495, -9.446, 2.093), (2.73, -14.23, 9.517), (1.462, -12.73, 9.124), (7.495, -8.266, 3.361), (3.73, -13.05, 10.78), (2.462, -11.55, 10.39), (7.882, -9.639, 3.109), (9.242, -4.562, -3.394), (9.628, -4.714, -3.557), (9.465, -4.299, -3.112), (9.851, -4.451, -3.275), (7.659, -9.902, 2.826), (7.376, -9.569, 2.739), (3.553, -12.51, 8.492), (3.27, -12.17, 8.404), (7.599, -9.306, 3.021), (3.776, -12.25, 8.774), (3.493, -11.91, 8.687), (-7.763, -10.94, 2.486), (-9.38, -2.93, -3.094), (-11.11, -3.609, -3.827), (-8.38, -4.11, -4.362), (-10.11, -4.79, -5.095), (-8.763, -9.762, 3.754), (-7.495, -8.266, 3.361), (-3.73, -13.05, 10.78), (-2.462, -11.55, 10.39), (-6.495, -9.446, 2.093), (-2.73, -14.23, 9.517), (-1.462, -12.73, 9.124), (-7.659, -9.902, 2.826), (-9.465, -4.299, -3.112), (-9.851, -4.451, -3.275), (-9.242, -4.562, -3.394), (-9.628, -4.714, -3.557), (-7.882, -9.639, 3.109), (-7.599, -9.306, 3.021), (-3.776, -12.25, 8.774), (-3.493, -11.91, 8.687), (-7.376, -9.569, 2.739), (-3.553, -12.51, 8.492), (-3.27, -12.17, 8.404)], [], [(11, 10, 0, 9), (5, 6, 1, 2), (5, 0, 10, 7), (3, 4, 2, 1), (6, 9, 3, 1), (0, 5, 2, 4), (9, 0, 4, 3), (6, 5, 7, 8), (9, 6, 8, 11), (8, 7, 10, 11), (23, 22, 12, 21), (17, 18, 13, 14), (17, 12, 22, 19), (15, 16, 14, 13), (18, 21, 15, 13), (12, 17, 14, 16), (21, 12, 16, 15), (18, 17, 19, 20), (21, 18, 20, 23), (20, 19, 22, 23), (35, 34, 24, 33), (29, 30, 25, 26), (29, 24, 34, 31), (27, 28, 26, 25), (30, 33, 27, 25), (24, 29, 26, 28), (33, 24, 28, 27), (30, 29, 31, 32), (33, 30, 32, 35), (32, 31, 34, 35), (47, 46, 36, 45), (41, 42, 37, 38), (41, 36, 46, 43), (39, 40, 38, 37), (42, 45, 39, 37), (36, 41, 38, 40), (45, 36, 40, 39), (42, 41, 43, 44), (45, 42, 44, 47), (44, 43, 46, 47), (59, 58, 48, 57), (53, 54, 49, 50), (53, 48, 58, 55), (51, 52, 50, 49), (54, 57, 51, 49), (48, 53, 50, 52), (57, 48, 52, 51), (54, 53, 55, 56), (57, 54, 56, 59), (56, 55, 58, 59), (71, 70, 60, 69), (65, 66, 61, 62), (65, 60, 70, 67), (63, 64, 62, 61), (66, 69, 63, 61), (60, 65, 62, 64), (69, 60, 64, 63), (66, 65, 67, 68), (69, 66, 68, 71), (68, 67, 70, 71)])
me_cube_004.polygons.foreach_set('use_smooth', [0, 0, 0, 0, 0, 0, 0, 0, 0, 0, 1, 1, 1, 1, 1, 1, 1, 1, 1, 1, 0, 0, 0, 0, 0, 0, 0, 0, 0, 0, 1, 1, 1, 1, 1, 1, 1, 1, 1, 1, 0, 0, 0, 0, 0, 0, 0, 0, 0, 0, 1, 1, 1, 1, 1, 1, 1, 1, 1, 1])
me_cube_004.polygons.foreach_set('material_index', [0, 0, 0, 0, 0, 0, 0, 0, 0, 0, 1, 1, 1, 1, 1, 1, 1, 1, 1, 1, 0, 0, 0, 0, 0, 0, 0, 0, 0, 0, 1, 1, 1, 1, 1, 1, 1, 1, 1, 1, 0, 0, 0, 0, 0, 0, 0, 0, 0, 0, 1, 1, 1, 1, 1, 1, 1, 1, 1, 1])
_uv = me_cube_004.uv_layers.new(name='UVMap')
_uv.uv.foreach_set('vector', [0.1337, 0.09153, 0.2202, 0.09098, 0.2227, 0.4912, 0.1362, 0.4917, 0.3093, 0.4906, 0.3958, 0.4901, 0.3984, 0.8931, 0.3118, 0.8936, 0.3093, 0.4906, 0.2227, 0.4912, 0.2202, 0.09098, 0.3067, 0.09043, 0.1388, 0.8947, 0.1393, 0.9813, 0.05279, 0.9818, 0.05224, 0.8953, 0.04967, 0.4923, 0.1362, 0.4917, 0.1388, 0.8947, 0.05224, 0.8953, 0.2227, 0.4912, 0.3093, 0.4906, 0.3118, 0.8936, 0.2253, 0.8942, 0.1362, 0.4917, 0.2227, 0.4912, 0.2253, 0.8942, 0.1388, 0.8947, 0.3958, 0.4901, 0.3093, 0.4906, 0.3067, 0.09043, 0.3933, 0.08988, 0.1362, 0.4917, 0.04967, 0.4923, 0.04713, 0.09208, 0.1337, 0.09153, 0.3933, 0.08988, 0.3067, 0.09043, 0.3062, 0.003894, 0.3927, 0.003343, 0.1337, 0.09153, 0.2202, 0.09098, 0.2227, 0.4912, 0.1362, 0.4917, 0.3093, 0.4906, 0.3958, 0.4901, 0.3984, 0.8931, 0.3118, 0.8936, 0.3093, 0.4906, 0.2227, 0.4912, 0.2202, 0.09098, 0.3067, 0.09043, 0.1388, 0.8947, 0.1393, 0.9813, 0.05279, 0.9818, 0.05224, 0.8953, 0.04967, 0.4923, 0.1362, 0.4917, 0.1388, 0.8947, 0.05224, 0.8953, 0.2227, 0.4912, 0.3093, 0.4906, 0.3118, 0.8936, 0.2253, 0.8942, 0.1362, 0.4917, 0.2227, 0.4912, 0.2253, 0.8942, 0.1388, 0.8947, 0.3958, 0.4901, 0.3093, 0.4906, 0.3067, 0.09043, 0.3933, 0.08988, 0.1362, 0.4917, 0.04967, 0.4923, 0.04713, 0.09208, 0.1337, 0.09153, 0.3933, 0.08988, 0.3067, 0.09043, 0.3062, 0.003894, 0.3927, 0.003343, 0.1337, 0.09153, 0.2202, 0.09098, 0.2227, 0.4912, 0.1362, 0.4917, 0.3093, 0.4906, 0.3958, 0.4901, 0.3984, 0.8931, 0.3118, 0.8936, 0.3093, 0.4906, 0.2227, 0.4912, 0.2202, 0.09098, 0.3067, 0.09043, 0.1388, 0.8947, 0.1393, 0.9813, 0.05279, 0.9818, 0.05224, 0.8953, 0.04967, 0.4923, 0.1362, 0.4917, 0.1388, 0.8947, 0.05224, 0.8953, 0.2227, 0.4912, 0.3093, 0.4906, 0.3118, 0.8936, 0.2253, 0.8942, 0.1362, 0.4917, 0.2227, 0.4912, 0.2253, 0.8942, 0.1388, 0.8947, 0.3958, 0.4901, 0.3093, 0.4906, 0.3067, 0.09043, 0.3933, 0.08988, 0.1362, 0.4917, 0.04967, 0.4923, 0.04713, 0.09208, 0.1337, 0.09153, 0.3933, 0.08988, 0.3067, 0.09043, 0.3062, 0.003894, 0.3927, 0.003343, 0.1337, 0.09153, 0.2202, 0.09098, 0.2227, 0.4912, 0.1362, 0.4917, 0.3093, 0.4906, 0.3958, 0.4901, 0.3984, 0.8931, 0.3118, 0.8936, 0.3093, 0.4906, 0.2227, 0.4912, 0.2202, 0.09098, 0.3067, 0.09043, 0.1388, 0.8947, 0.1393, 0.9813, 0.05279, 0.9818, 0.05224, 0.8953, 0.04967, 0.4923, 0.1362, 0.4917, 0.1388, 0.8947, 0.05224, 0.8953, 0.2227, 0.4912, 0.3093, 0.4906, 0.3118, 0.8936, 0.2253, 0.8942, 0.1362, 0.4917, 0.2227, 0.4912, 0.2253, 0.8942, 0.1388, 0.8947, 0.3958, 0.4901, 0.3093, 0.4906, 0.3067, 0.09043, 0.3933, 0.08988, 0.1362, 0.4917, 0.04967, 0.4923, 0.04713, 0.09208, 0.1337, 0.09153, 0.3933, 0.08988, 0.3067, 0.09043, 0.3062, 0.003894, 0.3927, 0.003343, 0.1337, 0.09153, 0.2202, 0.09098, 0.2227, 0.4912, 0.1362, 0.4917, 0.3093, 0.4906, 0.3958, 0.4901, 0.3984, 0.8931, 0.3118, 0.8936, 0.3093, 0.4906, 0.2227, 0.4912, 0.2202, 0.09098, 0.3067, 0.09043, 0.1388, 0.8947, 0.1393, 0.9813, 0.05279, 0.9818, 0.05224, 0.8953, 0.04967, 0.4923, 0.1362, 0.4917, 0.1388, 0.8947, 0.05224, 0.8953, 0.2227, 0.4912, 0.3093, 0.4906, 0.3118, 0.8936, 0.2253, 0.8942, 0.1362, 0.4917, 0.2227, 0.4912, 0.2253, 0.8942, 0.1388, 0.8947, 0.3958, 0.4901, 0.3093, 0.4906, 0.3067, 0.09043, 0.3933, 0.08988, 0.1362, 0.4917, 0.04967, 0.4923, 0.04713, 0.09208, 0.1337, 0.09153, 0.3933, 0.08988, 0.3067, 0.09043, 0.3062, 0.003894, 0.3927, 0.003343, 0.1337, 0.09153, 0.2202, 0.09098, 0.2227, 0.4912, 0.1362, 0.4917, 0.3093, 0.4906, 0.3958, 0.4901, 0.3984, 0.8931, 0.3118, 0.8936, 0.3093, 0.4906, 0.2227, 0.4912, 0.2202, 0.09098, 0.3067, 0.09043, 0.1388, 0.8947, 0.1393, 0.9813, 0.05279, 0.9818, 0.05224, 0.8953, 0.04967, 0.4923, 0.1362, 0.4917, 0.1388, 0.8947, 0.05224, 0.8953, 0.2227, 0.4912, 0.3093, 0.4906, 0.3118, 0.8936, 0.2253, 0.8942, 0.1362, 0.4917, 0.2227, 0.4912, 0.2253, 0.8942, 0.1388, 0.8947, 0.3958, 0.4901, 0.3093, 0.4906, 0.3067, 0.09043, 0.3933, 0.08988, 0.1362, 0.4917, 0.04967, 0.4923, 0.04713, 0.09208, 0.1337, 0.09153, 0.3933, 0.08988, 0.3067, 0.09043, 0.3062, 0.003894, 0.3927, 0.003343])
me_cube_004.materials.append(mat_drilllegs)
me_cube_004.materials.append(mat_black)
me_cube_004.update()
me_cube_001 = bpy.data.meshes.new('Cube.001')
me_cube_001.from_pydata([(-0.8003, -0.109, 0.0269), (0.8003, -0.109, 0.0269), (0.8003, -0.109, 0.8961), (-0.8003, -0.109, 0.8961)], [], [(1, 0, 3, 2)])
_uv = me_cube_001.uv_layers.new(name='UVMap')
_uv.uv.foreach_set('vector', [0.5424, 0.007262, 0.5424, 0.9927, 0.007262, 0.9927, 0.007262, 0.007262])
me_cube_001.materials.append(mat_computer_001)
me_cube_001.update()

# ---- objects
ob_drillholder = bpy.data.objects.new('DrillHolder', me_cube_003)
ob_ring = bpy.data.objects.new('Ring', me_cylinder_002)
ob_computer = bpy.data.objects.new('Computer', me_cube_005)
ob_cable = bpy.data.objects.new('Cable', me_cylinder_005)
ob_cablefat = bpy.data.objects.new('CableFat', me_cylinder_006)
ob_powerthing = bpy.data.objects.new('PowerThing', me_cube_007)
ob_oiltank = bpy.data.objects.new('OilTank', me_cylinder_007)
ob_drilllegs = bpy.data.objects.new('DrillLegs', me_cube_004)
ob_computerscreen = bpy.data.objects.new('ComputerScreen', me_cube_001)

# ---- transforms, parenting, visibility, modifiers, constraints
ob_drillholder.location = (0.8446, -0.4877, 4.105)
ob_drillholder.rotation_euler = (-0.8211, -1.625e-16, -2.094)
ob_drillholder.scale = (0.2651, 0.2651, 0.2651)
ob_ring.location = (-9.934e-09, 0.0, 0.1769)
ob_ring.scale = (5.13, 5.13, 1.0)
ob_computer.location = (4.059, 4.621, 0.1842)
ob_computer.rotation_euler = (0.0, -0.0, -0.5236)
ob_computer.scale = (0.2, 0.2, 0.2)
ob_cable.location = (3.208, 3.595, 0.4646)
ob_cable.rotation_euler = (-1.571, -2.22e-16, -0.552)
ob_cable.scale = (0.05536, 0.05536, 0.05536)
ob_cablefat.location = (3.062, 3.669, 0.4646)
ob_cablefat.rotation_euler = (-1.571, -2.22e-16, -0.552)
ob_cablefat.scale = (0.07251, 0.07251, 0.07251)
ob_powerthing.location = (5.37e-17, 2.558, 0.3507)
ob_powerthing.scale = (0.4134, 0.1903, 0.3489)
ob_oiltank.location = (3.618, 4.004, 0.479)
ob_oiltank.rotation_euler = (0.5347, 1.571, 0.0)
ob_oiltank.scale = (0.4666, 0.4666, 0.8138)
ob_drilllegs.location = (0.0, 0.0, 0.0)
ob_drilllegs.rotation_euler = (-0.8211, -1.625e-16, -6.283)
ob_drilllegs.scale = (0.2651, 0.2651, 0.2651)
ob_computerscreen.location = (4.059, 4.621, 0.1842)
ob_computerscreen.rotation_euler = (0.0, -0.0, -0.5236)
ob_computerscreen.scale = (0.2, 0.2, 0.2)

# ---- collection membership
col_collection.objects.link(ob_drillholder)
col_collection.objects.link(ob_ring)
col_collection.objects.link(ob_computer)
col_collection.objects.link(ob_cable)
col_collection.objects.link(ob_cablefat)
col_collection.objects.link(ob_powerthing)
col_collection.objects.link(ob_oiltank)
col_collection.objects.link(ob_drilllegs)
col_collection.objects.link(ob_computerscreen)

# ---- scene / render settings (as saved in the file)
scene.frame_start = 1; scene.frame_end = 250; scene.frame_set(1)
scene.render.engine = 'BLENDER_EEVEE_NEXT'
bpy.context.view_layer.update()

# ---- added for rendering (the .blend has no active camera and no usable light): camera, sun
cam_auto = bpy.data.cameras.new('AutoCamera')
cam_auto.lens = 50.0
cam_auto.sensor_width = 36.0
cam_auto.clip_end = 1000.0
ob_auto_camera = bpy.data.objects.new('AutoCamera', cam_auto)
scene.collection.objects.link(ob_auto_camera)
ob_auto_camera.location = (15.7672, -18.9206, 14.6349)
ob_auto_camera.rotation_euler = (1.09748, -7.21219e-08, 0.694738)
scene.camera = ob_auto_camera
light_auto_sun = bpy.data.lights.new('AutoSun', 'SUN')
light_auto_sun.energy = 3.0
light_auto_sun.angle = 0.0523599
ob_auto_sun = bpy.data.objects.new('AutoSun', light_auto_sun)
scene.collection.objects.link(ob_auto_sun)
ob_auto_sun.rotation_euler = (0.872665, 0.174533, 0.523599)
bpy.context.view_layer.update()
